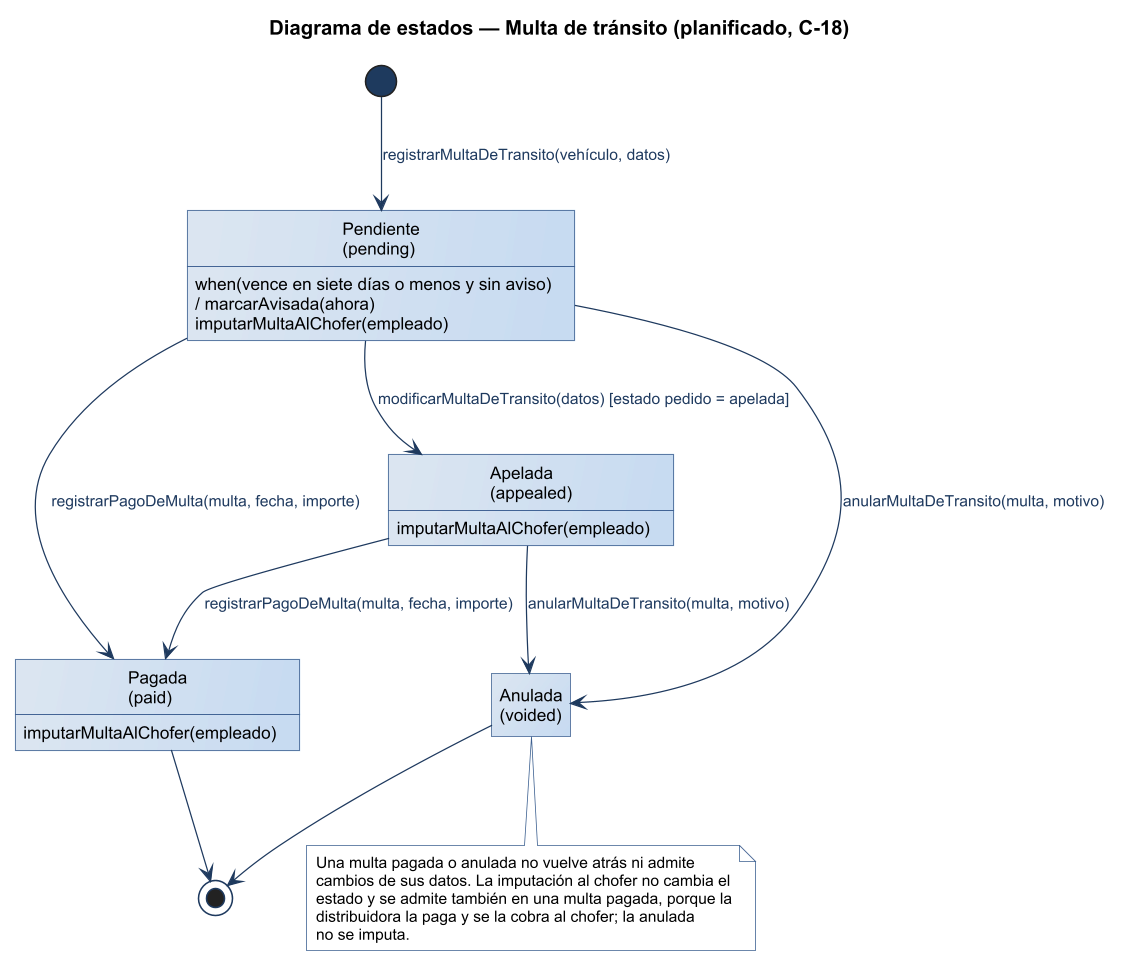

The diagram above was rendered by PlantUML. Its source (embedded in the PNG):
@startuml
title Diagrama de estados — Multa de tránsito (planificado, C-18)
!include ../estilo-vp.iuml
hide empty description
state "Pendiente\n(pending)" as PENDING
state "Apelada\n(appealed)" as APPEALED
state "Pagada\n(paid)" as PAID
state "Anulada\n(voided)" as VOIDED

[*] --> PENDING : registrarMultaDeTransito(vehículo, datos)
PENDING --> APPEALED : modificarMultaDeTransito(datos) [estado pedido = apelada]
PENDING --> PAID : registrarPagoDeMulta(multa, fecha, importe)
APPEALED --> PAID : registrarPagoDeMulta(multa, fecha, importe)
PENDING --> VOIDED : anularMultaDeTransito(multa, motivo)
APPEALED --> VOIDED : anularMultaDeTransito(multa, motivo)
PENDING : when(vence en siete días o menos y sin aviso)\n/ marcarAvisada(ahora)
PENDING : imputarMultaAlChofer(empleado)
APPEALED : imputarMultaAlChofer(empleado)
PAID : imputarMultaAlChofer(empleado)
PAID --> [*]
VOIDED --> [*]

note bottom of VOIDED
  Una multa pagada o anulada no vuelve atrás ni admite
  cambios de sus datos. La imputación al chofer no cambia el
  estado y se admite también en una multa pagada, porque la
  distribuidora la paga y se la cobra al chofer; la anulada
  no se imputa.
end note
@enduml